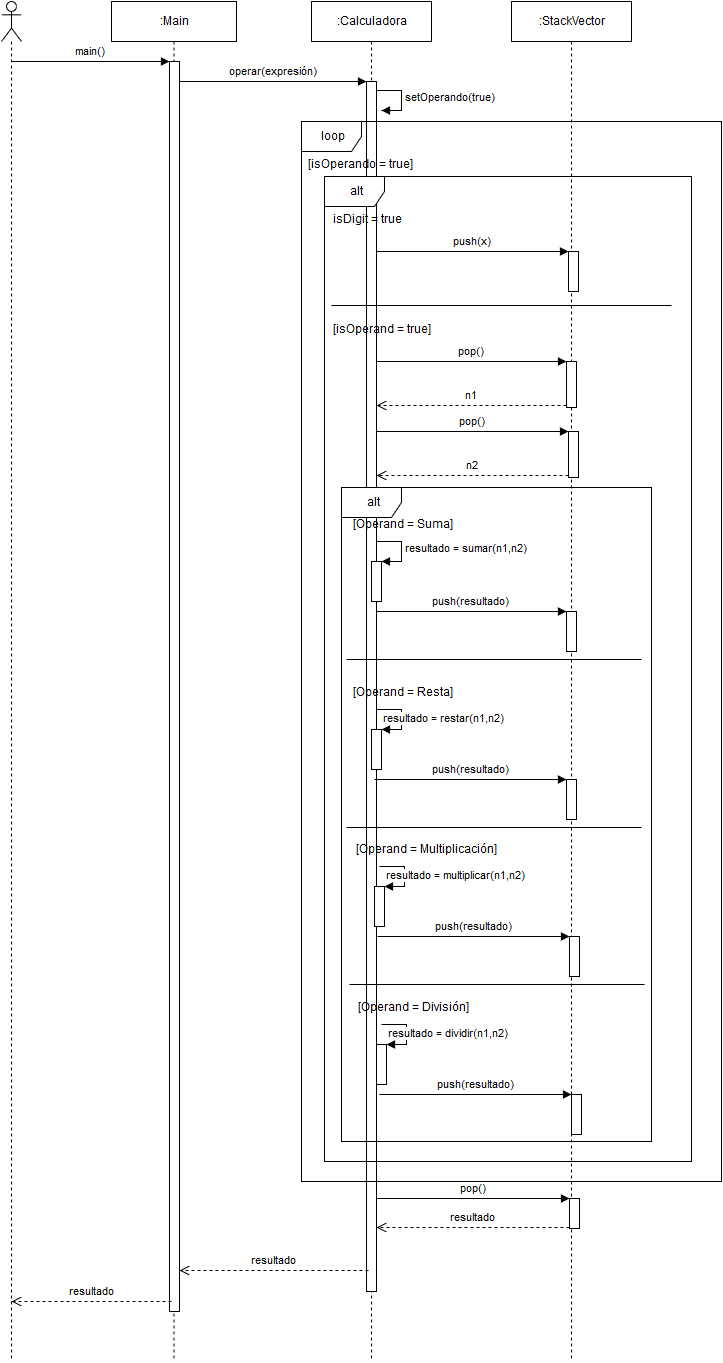

The diagram above was exported from draw.io. Its source (the exported page's mxGraphModel, read from the mxfile embedded in the PNG):
<mxGraphModel dx="1120" dy="484" grid="1" gridSize="10" guides="1" tooltips="1" connect="1" arrows="1" fold="1" page="1" pageScale="1" pageWidth="826" pageHeight="1169" background="#ffffff" math="0" shadow="0">
  <root>
    <mxCell id="0" />
    <mxCell id="1" parent="0" />
    <mxCell id="eb7ca5a05654783-3" value=":Main" style="shape=umlLifeline;perimeter=lifelinePerimeter;whiteSpace=wrap;html=1;container=1;collapsible=0;recursiveResize=0;outlineConnect=0;" vertex="1" parent="1">
      <mxGeometry x="200" y="40" width="125" height="1360" as="geometry" />
    </mxCell>
    <mxCell id="646f6693afc6d612-1" value="" style="html=1;points=[];perimeter=orthogonalPerimeter;" vertex="1" parent="eb7ca5a05654783-3">
      <mxGeometry x="58" y="60" width="10" height="1250" as="geometry" />
    </mxCell>
    <mxCell id="eb7ca5a05654783-5" value=":StackVector" style="shape=umlLifeline;perimeter=lifelinePerimeter;whiteSpace=wrap;html=1;container=1;collapsible=0;recursiveResize=0;outlineConnect=0;" vertex="1" parent="1">
      <mxGeometry x="600" y="40" width="120" height="1360" as="geometry" />
    </mxCell>
    <mxCell id="646f6693afc6d612-17" value="" style="html=1;points=[];perimeter=orthogonalPerimeter;" vertex="1" parent="eb7ca5a05654783-5">
      <mxGeometry x="57" y="250" width="10" height="40" as="geometry" />
    </mxCell>
    <mxCell id="646f6693afc6d612-21" value="" style="html=1;points=[];perimeter=orthogonalPerimeter;" vertex="1" parent="eb7ca5a05654783-5">
      <mxGeometry x="55" y="360" width="10" height="46" as="geometry" />
    </mxCell>
    <mxCell id="646f6693afc6d612-43" value="" style="html=1;points=[];perimeter=orthogonalPerimeter;" vertex="1" parent="eb7ca5a05654783-5">
      <mxGeometry x="55" y="610" width="10" height="40" as="geometry" />
    </mxCell>
    <mxCell id="646f6693afc6d612-44" value="push(resultado)" style="html=1;verticalAlign=bottom;endArrow=block;entryX=0;entryY=0;" edge="1" target="646f6693afc6d612-43" parent="eb7ca5a05654783-5">
      <mxGeometry x="-137" y="610" as="geometry">
        <mxPoint x="-137" y="610" as="sourcePoint" />
      </mxGeometry>
    </mxCell>
    <mxCell id="646f6693afc6d612-64" value="" style="html=1;points=[];perimeter=orthogonalPerimeter;" vertex="1" parent="eb7ca5a05654783-5">
      <mxGeometry x="58" y="1197" width="10" height="30" as="geometry" />
    </mxCell>
    <mxCell id="eb7ca5a05654783-7" value="" style="shape=umlLifeline;participant=umlActor;perimeter=lifelinePerimeter;whiteSpace=wrap;html=1;container=1;collapsible=0;recursiveResize=0;verticalAlign=top;spacingTop=36;labelBackgroundColor=#ffffff;outlineConnect=0;" vertex="1" parent="1">
      <mxGeometry x="90" y="40" width="20" height="1360" as="geometry" />
    </mxCell>
    <mxCell id="eb7ca5a05654783-22" value=":Calculadora" style="shape=umlLifeline;perimeter=lifelinePerimeter;whiteSpace=wrap;html=1;container=1;collapsible=0;recursiveResize=0;outlineConnect=0;" vertex="1" parent="1">
      <mxGeometry x="400" y="40" width="120" height="1360" as="geometry" />
    </mxCell>
    <mxCell id="646f6693afc6d612-4" value="" style="html=1;points=[];perimeter=orthogonalPerimeter;" vertex="1" parent="eb7ca5a05654783-22">
      <mxGeometry x="55" y="80" width="10" height="1210" as="geometry" />
    </mxCell>
    <mxCell id="646f6693afc6d612-9" value="setOperando(true)" style="edgeStyle=orthogonalEdgeStyle;html=1;align=left;spacingLeft=2;endArrow=block;rounded=0;entryX=1;entryY=0;" edge="1" parent="eb7ca5a05654783-22">
      <mxGeometry relative="1" as="geometry">
        <mxPoint x="65" y="89" as="sourcePoint" />
        <Array as="points">
          <mxPoint x="90" y="89" />
          <mxPoint x="90" y="109" />
        </Array>
        <mxPoint x="70" y="109" as="targetPoint" />
      </mxGeometry>
    </mxCell>
    <mxCell id="646f6693afc6d612-2" value="main()" style="html=1;verticalAlign=bottom;endArrow=block;entryX=0;entryY=0;" edge="1" target="646f6693afc6d612-1" parent="1" source="eb7ca5a05654783-7">
      <mxGeometry relative="1" as="geometry">
        <mxPoint x="107" y="100" as="sourcePoint" />
      </mxGeometry>
    </mxCell>
    <mxCell id="646f6693afc6d612-5" value="operar(expresión)" style="html=1;verticalAlign=bottom;endArrow=block;entryX=0;entryY=0;" edge="1" target="646f6693afc6d612-4" parent="1" source="646f6693afc6d612-1">
      <mxGeometry relative="1" as="geometry">
        <mxPoint x="245" y="180" as="sourcePoint" />
      </mxGeometry>
    </mxCell>
    <mxCell id="646f6693afc6d612-11" value="loop" style="shape=umlFrame;whiteSpace=wrap;html=1;" vertex="1" parent="1">
      <mxGeometry x="390" y="160" width="420" height="1060" as="geometry" />
    </mxCell>
    <mxCell id="646f6693afc6d612-12" value="[isOperando = true]&lt;br&gt;" style="text;html=1;resizable=0;points=[];autosize=1;align=left;verticalAlign=top;spacingTop=-4;" vertex="1" parent="1">
      <mxGeometry x="395" y="195" width="120" height="20" as="geometry" />
    </mxCell>
    <mxCell id="646f6693afc6d612-15" value="alt" style="shape=umlFrame;whiteSpace=wrap;html=1;" vertex="1" parent="1">
      <mxGeometry x="413" y="215" width="367" height="985" as="geometry" />
    </mxCell>
    <mxCell id="646f6693afc6d612-16" value="isDigit = true&lt;br&gt;" style="text;html=1;resizable=0;points=[];autosize=1;align=left;verticalAlign=top;spacingTop=-4;" vertex="1" parent="1">
      <mxGeometry x="420" y="250" width="80" height="20" as="geometry" />
    </mxCell>
    <mxCell id="646f6693afc6d612-18" value="push(x)" style="html=1;verticalAlign=bottom;endArrow=block;entryX=0;entryY=0;" edge="1" target="646f6693afc6d612-17" parent="1" source="646f6693afc6d612-4">
      <mxGeometry relative="1" as="geometry">
        <mxPoint x="467" y="310" as="sourcePoint" />
      </mxGeometry>
    </mxCell>
    <mxCell id="646f6693afc6d612-22" value="pop()" style="html=1;verticalAlign=bottom;endArrow=block;entryX=0;entryY=0;" edge="1" target="646f6693afc6d612-21" parent="1">
      <mxGeometry relative="1" as="geometry">
        <mxPoint x="465" y="400" as="sourcePoint" />
      </mxGeometry>
    </mxCell>
    <mxCell id="646f6693afc6d612-23" value="n1" style="html=1;verticalAlign=bottom;endArrow=open;dashed=1;endSize=8;exitX=0;exitY=0.95;" edge="1" source="646f6693afc6d612-21" parent="1">
      <mxGeometry relative="1" as="geometry">
        <mxPoint x="465" y="444" as="targetPoint" />
      </mxGeometry>
    </mxCell>
    <mxCell id="646f6693afc6d612-25" value="[isOperand = true]&lt;br&gt;" style="text;html=1;resizable=0;points=[];autosize=1;align=left;verticalAlign=top;spacingTop=-4;" vertex="1" parent="1">
      <mxGeometry x="420" y="360" width="110" height="20" as="geometry" />
    </mxCell>
    <mxCell id="646f6693afc6d612-26" value="" style="line;html=1;strokeWidth=1;fillColor=none;align=left;verticalAlign=middle;spacingTop=-1;spacingLeft=3;spacingRight=3;rotatable=0;labelPosition=right;points=[];portConstraint=eastwest;" vertex="1" parent="1">
      <mxGeometry x="420" y="340" width="340" height="8" as="geometry" />
    </mxCell>
    <mxCell id="646f6693afc6d612-32" value="" style="html=1;points=[];perimeter=orthogonalPerimeter;" vertex="1" parent="1">
      <mxGeometry x="657" y="470" width="10" height="46" as="geometry" />
    </mxCell>
    <mxCell id="646f6693afc6d612-33" value="pop()" style="html=1;verticalAlign=bottom;endArrow=block;entryX=0;entryY=0;" edge="1" target="646f6693afc6d612-32" parent="1">
      <mxGeometry x="473" y="473" as="geometry">
        <mxPoint x="465" y="470" as="sourcePoint" />
      </mxGeometry>
    </mxCell>
    <mxCell id="646f6693afc6d612-34" value="n2" style="html=1;verticalAlign=bottom;endArrow=open;dashed=1;endSize=8;exitX=0;exitY=0.95;" edge="1" source="646f6693afc6d612-32" parent="1">
      <mxGeometry x="473" y="517" as="geometry">
        <mxPoint x="465" y="514" as="targetPoint" />
      </mxGeometry>
    </mxCell>
    <mxCell id="646f6693afc6d612-35" value="alt" style="shape=umlFrame;whiteSpace=wrap;html=1;" vertex="1" parent="1">
      <mxGeometry x="430" y="526" width="310" height="654" as="geometry" />
    </mxCell>
    <mxCell id="646f6693afc6d612-36" value="[Operand = Suma]&lt;br&gt;" style="text;html=1;resizable=0;points=[];autosize=1;align=left;verticalAlign=top;spacingTop=-4;" vertex="1" parent="1">
      <mxGeometry x="440" y="555" width="120" height="20" as="geometry" />
    </mxCell>
    <mxCell id="646f6693afc6d612-41" value="" style="html=1;points=[];perimeter=orthogonalPerimeter;" vertex="1" parent="1">
      <mxGeometry x="460" y="600" width="10" height="40" as="geometry" />
    </mxCell>
    <mxCell id="646f6693afc6d612-42" value="resultado = sumar(n1,n2)" style="edgeStyle=orthogonalEdgeStyle;html=1;align=left;spacingLeft=2;endArrow=block;rounded=0;entryX=1;entryY=0;" edge="1" target="646f6693afc6d612-41" parent="1">
      <mxGeometry relative="1" as="geometry">
        <mxPoint x="465" y="580" as="sourcePoint" />
        <Array as="points">
          <mxPoint x="490" y="580" />
        </Array>
      </mxGeometry>
    </mxCell>
    <mxCell id="646f6693afc6d612-45" value="" style="line;html=1;strokeWidth=1;fillColor=none;align=left;verticalAlign=middle;spacingTop=-1;spacingLeft=3;spacingRight=3;rotatable=0;labelPosition=right;points=[];portConstraint=eastwest;" vertex="1" parent="1">
      <mxGeometry x="435" y="694" width="295" height="8" as="geometry" />
    </mxCell>
    <mxCell id="646f6693afc6d612-46" value="" style="html=1;points=[];perimeter=orthogonalPerimeter;" vertex="1" parent="1">
      <mxGeometry x="655" y="818" width="10" height="40" as="geometry" />
    </mxCell>
    <mxCell id="646f6693afc6d612-47" value="push(resultado)" style="html=1;verticalAlign=bottom;endArrow=block;entryX=0;entryY=0;" edge="1" target="646f6693afc6d612-46" parent="1">
      <mxGeometry x="-137" y="778" as="geometry">
        <mxPoint x="463" y="818" as="sourcePoint" />
      </mxGeometry>
    </mxCell>
    <mxCell id="646f6693afc6d612-48" value="[Operand = Resta]&lt;br&gt;" style="text;html=1;resizable=0;points=[];autosize=1;align=left;verticalAlign=top;spacingTop=-4;" vertex="1" parent="1">
      <mxGeometry x="440" y="723" width="120" height="20" as="geometry" />
    </mxCell>
    <mxCell id="646f6693afc6d612-49" value="" style="html=1;points=[];perimeter=orthogonalPerimeter;" vertex="1" parent="1">
      <mxGeometry x="460" y="768" width="10" height="40" as="geometry" />
    </mxCell>
    <mxCell id="646f6693afc6d612-50" value="resultado = restar(n1,n2)" style="edgeStyle=orthogonalEdgeStyle;html=1;align=left;spacingLeft=2;endArrow=block;rounded=0;entryX=1;entryY=0;" edge="1" target="646f6693afc6d612-49" parent="1">
      <mxGeometry x="465" y="748" as="geometry">
        <mxPoint x="465" y="748" as="sourcePoint" />
        <Array as="points">
          <mxPoint x="490" y="748" />
        </Array>
      </mxGeometry>
    </mxCell>
    <mxCell id="646f6693afc6d612-51" value="" style="line;html=1;strokeWidth=1;fillColor=none;align=left;verticalAlign=middle;spacingTop=-1;spacingLeft=3;spacingRight=3;rotatable=0;labelPosition=right;points=[];portConstraint=eastwest;" vertex="1" parent="1">
      <mxGeometry x="435" y="862" width="295" height="8" as="geometry" />
    </mxCell>
    <mxCell id="646f6693afc6d612-52" value="" style="html=1;points=[];perimeter=orthogonalPerimeter;" vertex="1" parent="1">
      <mxGeometry x="658" y="975" width="10" height="40" as="geometry" />
    </mxCell>
    <mxCell id="646f6693afc6d612-53" value="push(resultado)" style="html=1;verticalAlign=bottom;endArrow=block;entryX=0;entryY=0;" edge="1" target="646f6693afc6d612-52" parent="1">
      <mxGeometry x="-134" y="935" as="geometry">
        <mxPoint x="466" y="975" as="sourcePoint" />
      </mxGeometry>
    </mxCell>
    <mxCell id="646f6693afc6d612-54" value="[Operand = Multiplicación]&lt;br&gt;" style="text;html=1;resizable=0;points=[];autosize=1;align=left;verticalAlign=top;spacingTop=-4;" vertex="1" parent="1">
      <mxGeometry x="443" y="880" width="160" height="20" as="geometry" />
    </mxCell>
    <mxCell id="646f6693afc6d612-55" value="" style="html=1;points=[];perimeter=orthogonalPerimeter;" vertex="1" parent="1">
      <mxGeometry x="463" y="925" width="10" height="40" as="geometry" />
    </mxCell>
    <mxCell id="646f6693afc6d612-56" value="resultado = multiplicar(n1,n2)" style="edgeStyle=orthogonalEdgeStyle;html=1;align=left;spacingLeft=2;endArrow=block;rounded=0;entryX=1;entryY=0;" edge="1" target="646f6693afc6d612-55" parent="1">
      <mxGeometry x="468" y="905" as="geometry">
        <mxPoint x="468" y="905" as="sourcePoint" />
        <Array as="points">
          <mxPoint x="493" y="905" />
        </Array>
      </mxGeometry>
    </mxCell>
    <mxCell id="646f6693afc6d612-57" value="" style="line;html=1;strokeWidth=1;fillColor=none;align=left;verticalAlign=middle;spacingTop=-1;spacingLeft=3;spacingRight=3;rotatable=0;labelPosition=right;points=[];portConstraint=eastwest;" vertex="1" parent="1">
      <mxGeometry x="438" y="1019" width="295" height="8" as="geometry" />
    </mxCell>
    <mxCell id="646f6693afc6d612-58" value="" style="html=1;points=[];perimeter=orthogonalPerimeter;" vertex="1" parent="1">
      <mxGeometry x="660" y="1133" width="10" height="40" as="geometry" />
    </mxCell>
    <mxCell id="646f6693afc6d612-59" value="push(resultado)" style="html=1;verticalAlign=bottom;endArrow=block;entryX=0;entryY=0;" edge="1" target="646f6693afc6d612-58" parent="1">
      <mxGeometry x="-132" y="1093" as="geometry">
        <mxPoint x="468" y="1133" as="sourcePoint" />
      </mxGeometry>
    </mxCell>
    <mxCell id="646f6693afc6d612-60" value="[Operand = División]&lt;br&gt;" style="text;html=1;resizable=0;points=[];autosize=1;align=left;verticalAlign=top;spacingTop=-4;" vertex="1" parent="1">
      <mxGeometry x="445" y="1038" width="130" height="20" as="geometry" />
    </mxCell>
    <mxCell id="646f6693afc6d612-61" value="" style="html=1;points=[];perimeter=orthogonalPerimeter;" vertex="1" parent="1">
      <mxGeometry x="465" y="1083" width="10" height="40" as="geometry" />
    </mxCell>
    <mxCell id="646f6693afc6d612-62" value="resultado = dividir(n1,n2)" style="edgeStyle=orthogonalEdgeStyle;html=1;align=left;spacingLeft=2;endArrow=block;rounded=0;entryX=1;entryY=0;" edge="1" target="646f6693afc6d612-61" parent="1">
      <mxGeometry x="470" y="1063" as="geometry">
        <mxPoint x="470" y="1063" as="sourcePoint" />
        <Array as="points">
          <mxPoint x="495" y="1063" />
        </Array>
      </mxGeometry>
    </mxCell>
    <mxCell id="646f6693afc6d612-65" value="pop()" style="html=1;verticalAlign=bottom;endArrow=block;entryX=0;entryY=0;" edge="1" target="646f6693afc6d612-64" parent="1" source="646f6693afc6d612-4">
      <mxGeometry relative="1" as="geometry">
        <mxPoint x="588" y="1237" as="sourcePoint" />
      </mxGeometry>
    </mxCell>
    <mxCell id="646f6693afc6d612-66" value="resultado" style="html=1;verticalAlign=bottom;endArrow=open;dashed=1;endSize=8;exitX=0;exitY=0.95;" edge="1" source="646f6693afc6d612-64" parent="1" target="646f6693afc6d612-4">
      <mxGeometry relative="1" as="geometry">
        <mxPoint x="588" y="1313" as="targetPoint" />
      </mxGeometry>
    </mxCell>
    <mxCell id="646f6693afc6d612-67" value="resultado" style="html=1;verticalAlign=bottom;endArrow=open;dashed=1;endSize=8;exitX=0.2;exitY=0.983;exitPerimeter=0;" edge="1" parent="1" source="646f6693afc6d612-4" target="646f6693afc6d612-1">
      <mxGeometry x="267" y="1300" as="geometry">
        <mxPoint x="267" y="1300" as="targetPoint" />
        <mxPoint x="450" y="1310" as="sourcePoint" />
      </mxGeometry>
    </mxCell>
    <mxCell id="646f6693afc6d612-68" value="resultado" style="html=1;verticalAlign=bottom;endArrow=open;dashed=1;endSize=8;" edge="1" parent="1">
      <mxGeometry x="75" y="1340" as="geometry">
        <mxPoint x="100" y="1340" as="targetPoint" />
        <mxPoint x="260" y="1340" as="sourcePoint" />
      </mxGeometry>
    </mxCell>
  </root>
</mxGraphModel>